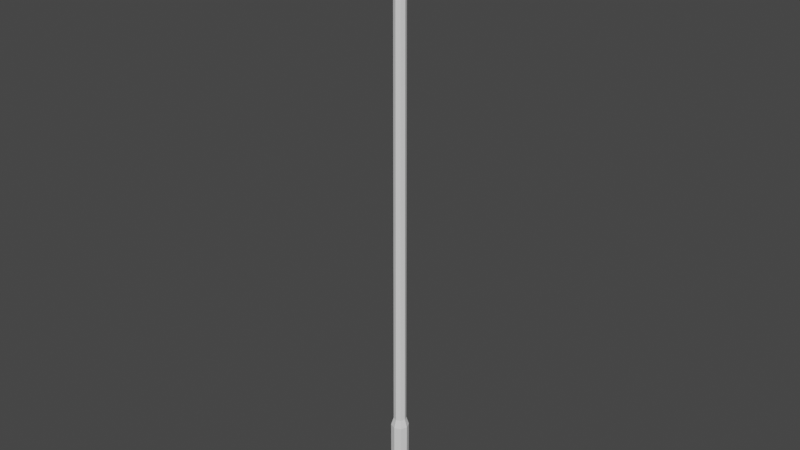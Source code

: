 # Source: large_street_lamp.blend  (saved by Blender 2.80.35; exported with 4.5.12 LTS)
import bpy
from mathutils import Matrix  # noqa: F401  (used for matrix-valued properties, if any)

bpy.ops.wm.read_factory_settings(use_empty=True)
scene = bpy.context.scene
scene.name = 'Scene'

# ---- collections
col_collection = bpy.data.collections.new('Collection'); scene.collection.children.link(col_collection)

# ---- world
world_world = bpy.data.worlds.new('World'); scene.world = world_world
world_world.color = (0.05088, 0.05088, 0.05088)
world_world.use_sun_shadow = False
world_world.sun_shadow_jitter_overblur = 0.0

# ---- meshes
me_cylinder_001 = bpy.data.meshes.new('Cylinder.001')
me_cylinder_001.from_pydata([(-4.081e-08, 0.2176, 0.0), (-4.081e-08, 0.2176, 1.6), (0.1539, 0.1539, 0.0), (0.1539, 0.1539, 1.6), (0.2176, -3.682e-09, 0.0), (0.2176, -3.682e-09, 1.6), (0.1539, -0.1539, 0.0), (0.1539, -0.1539, 1.6), (-5.983e-08, -0.2176, 0.0), (-5.983e-08, -0.2176, 1.6), (-4.626e-08, 0.1545, 1.803), (0.1093, 0.1093, 1.803), (0.1545, 8.54e-11, 1.803), (0.1093, -0.1093, 1.803), (-5.976e-08, -0.1545, 1.803), (0.0, 0.1425, 13.56), (0.09617, 0.1008, 13.53), (0.136, 5.663e-09, 13.52), (0.09617, -0.1008, 13.53), (0.0, -0.1425, 13.56), (0.236, 0.1425, 13.9), (0.2819, 0.1008, 13.81), (0.3009, -2.024e-08, 13.77), (0.2819, -0.1008, 13.81), (0.236, -0.1425, 13.9), (0.1902, -0.1008, 13.99), (0.1712, -4.216e-08, 14.03), (0.1902, 0.1008, 13.99), (2.235, 0.1184, 14.0), (2.243, 0.08374, 13.92), (2.246, 5.81e-09, 13.88), (2.243, -0.08374, 13.92), (2.235, -0.1184, 14.0), (2.227, -0.08374, 14.08), (2.224, -1.106e-08, 14.12), (2.227, 0.08374, 14.08), (2.054, -0.1419, 13.83), (2.054, 0.1419, 13.83), (2.817, -0.196, 13.92), (2.817, 0.196, 13.92), (2.126, 0.196, 13.84), (2.126, -0.196, 13.84), (2.067, -0.126, 14.12), (2.027, -0.1419, 14.07), (2.067, 0.126, 14.12), (2.027, 0.1419, 14.07), (2.74, -0.1469, 14.2), (2.79, -0.196, 14.16), (2.74, 0.1469, 14.2), (2.79, 0.196, 14.16), (2.099, 0.196, 14.08), (2.094, 0.1467, 14.12), (2.099, -0.196, 14.08), (2.094, -0.1467, 14.12), (2.124, -0.196, 13.86), (2.052, -0.1419, 13.85), (2.052, 0.1419, 13.85), (2.124, 0.196, 13.86), (2.814, 0.196, 13.94), (2.814, -0.196, 13.94), (2.039, 0.1528, 13.83), (2.039, -0.1528, 13.83), (2.115, 0.2112, 13.84), (2.844, -0.2112, 13.92), (2.844, 0.2112, 13.92), (2.115, -0.2112, 13.84), (2.037, -0.1528, 13.85), (2.037, 0.1528, 13.85), (2.112, 0.2112, 13.86), (2.842, -0.2112, 13.94), (2.112, -0.2112, 13.86), (2.842, 0.2112, 13.94), (2.824, -0.196, 13.86), (2.799, -0.1789, 13.81), (2.799, 0.1789, 13.81), (2.824, 0.196, 13.86), (2.133, -0.196, 13.78), (2.169, -0.1789, 13.74), (2.169, 0.1789, 13.74), (2.133, 0.196, 13.78), (2.718, -0.1301, 13.75), (2.66, -0.08314, 13.73), (2.66, 0.08314, 13.73), (2.718, 0.1301, 13.75), (2.26, -0.1301, 13.7), (2.321, -0.08314, 13.69), (2.321, 0.08314, 13.69), (2.26, 0.1301, 13.7), (0.0, -0.1265, 13.99), (0.0, -4.216e-08, 14.03), (0.0, 0.1321, 13.99)], [], [(0, 1, 3, 2), (2, 3, 5, 4), (4, 5, 7, 6), (6, 7, 9, 8), (7, 13, 14, 9), (3, 11, 12, 5), (1, 10, 11, 3), (5, 12, 13, 7), (13, 18, 19, 14), (11, 16, 17, 12), (12, 17, 18, 13), (10, 15, 16, 11), (19, 18, 23, 24), (17, 16, 21, 22), (18, 17, 22, 23), (16, 15, 20, 21), (23, 22, 30, 31), (21, 20, 28, 29), (20, 27, 35, 28), (26, 25, 33, 34), (24, 23, 31, 32), (22, 21, 29, 30), (27, 26, 34, 35), (25, 24, 32, 33), (51, 44, 42, 53), (59, 47, 52, 54), (55, 43, 45, 56), (78, 74, 83, 87), (56, 45, 50, 57), (58, 49, 47, 59), (37, 40, 41, 36), (57, 50, 49, 58), (48, 51, 53, 46), (42, 44, 45, 43), (51, 48, 49, 50), (48, 46, 47, 49), (53, 42, 43, 52), (44, 51, 50, 45), (46, 53, 52, 47), (54, 52, 43, 55), (56, 57, 68, 67), (37, 36, 61, 60), (41, 38, 63, 65), (58, 59, 69, 71), (59, 54, 70, 69), (38, 39, 64, 63), (65, 70, 66, 61), (62, 68, 71, 64), (64, 71, 69, 63), (60, 67, 68, 62), (61, 66, 67, 60), (63, 69, 70, 65), (54, 55, 66, 70), (39, 40, 62, 64), (40, 37, 60, 62), (55, 56, 67, 66), (36, 41, 65, 61), (57, 58, 71, 68), (38, 41, 76, 72), (86, 82, 81, 85), (77, 78, 87, 84), (73, 77, 84, 80), (40, 39, 75, 79), (39, 38, 72, 75), (41, 40, 79, 76), (73, 74, 75, 72), (77, 73, 72, 76), (74, 78, 79, 75), (78, 77, 76, 79), (81, 82, 83, 80), (85, 81, 80, 84), (82, 86, 87, 83), (86, 85, 84, 87), (74, 73, 80, 83), (25, 26, 89, 88), (26, 27, 90, 89), (27, 20, 15, 90), (88, 19, 24, 25)])
_uv = me_cylinder_001.uv_layers.new(name='UVMap')
_uv.uv.foreach_set('vector', [1.0, 0.5, 1.0, 0.9, 0.875, 0.9, 0.875, 0.5, 0.875, 0.5, 0.875, 0.9, 0.75, 0.9, 0.75, 0.5, 0.75, 0.5, 0.75, 0.9, 0.625, 0.9, 0.625, 0.5, 0.625, 0.5, 0.625, 0.9, 0.5, 0.9, 0.5, 0.5, 0.625, 0.9, 0.625, 0.9, 0.5, 0.9, 0.5, 0.9, 0.875, 0.9, 0.875, 0.9, 0.75, 0.9, 0.75, 0.9, 1.0, 0.9, 1.0, 0.9, 0.875, 0.9, 0.875, 0.9, 0.75, 0.9, 0.75, 0.9, 0.625, 0.9, 0.625, 0.9, 0.625, 0.9, 0.625, 0.9, 0.5, 0.9, 0.5, 0.9, 0.875, 0.9, 0.875, 0.9, 0.75, 0.9, 0.75, 0.9, 0.75, 0.9, 0.75, 0.9, 0.625, 0.9, 0.625, 0.9, 1.0, 0.9, 1.0, 0.9, 0.875, 0.9, 0.875, 0.9, 0.5, 0.9, 0.625, 0.9, 0.625, 0.9, 0.5, 0.9, 0.75, 0.9, 0.875, 0.9, 0.875, 0.9, 0.75, 0.9, 0.625, 0.9, 0.75, 0.9, 0.75, 0.9, 0.625, 0.9, 0.875, 0.9, 1.0, 0.9, 1.0, 0.9, 0.875, 0.9, 0.625, 0.9, 0.75, 0.9, 0.75, 0.9, 0.625, 0.9, 0.875, 0.9, 1.0, 0.9, 1.0, 0.9, 0.875, 0.9, 0.25, 0.49, 0.08029, 0.4197, 0.08029, 0.4197, 0.25, 0.49, 0.25, 0.9, 0.375, 0.9, 0.375, 0.9, 0.25, 0.9, 0.5, 0.9, 0.625, 0.9, 0.625, 0.9, 0.5, 0.9, 0.75, 0.9, 0.875, 0.9, 0.875, 0.9, 0.75, 0.9, 0.08029, 0.4197, 0.01, 0.25, 0.01, 0.25, 0.08029, 0.4197, 0.375, 0.9, 0.5, 0.9, 0.5, 0.9, 0.375, 0.9, 0.8502, 0.5314, 0.8596, 0.5341, 0.8596, 0.7159, 0.8502, 0.7186, 0.3916, 0.75, 0.5853, 0.75, 0.5853, 0.9752, 0.3916, 0.9752, 0.3916, 0.0, 0.5853, 0.0, 0.5853, 0.25, 0.3916, 0.25, 0.1498, 0.5, 0.375, 0.5, 0.375, 0.5, 0.1498, 0.5, 0.3916, 0.25, 0.5853, 0.25, 0.5853, 0.2748, 0.3916, 0.2748, 0.3916, 0.5, 0.5853, 0.5, 0.5853, 0.75, 0.3916, 0.75, 0.125, 0.5, 0.1498, 0.5, 0.1498, 0.75, 0.125, 0.75, 0.3916, 0.2748, 0.5853, 0.2748, 0.5853, 0.5, 0.3916, 0.5, 0.6396, 0.5313, 0.8502, 0.5314, 0.8502, 0.7186, 0.6396, 0.7187, 0.8596, 0.7159, 0.8596, 0.5341, 0.875, 0.5, 0.875, 0.75, 0.8502, 0.5314, 0.6396, 0.5313, 0.625, 0.5, 0.8502, 0.5, 0.6396, 0.5313, 0.6396, 0.7187, 0.5853, 0.75, 0.5853, 0.5, 0.8502, 0.7186, 0.8596, 0.7159, 0.875, 0.75, 0.8502, 0.75, 0.8596, 0.5341, 0.8502, 0.5314, 0.8502, 0.5, 0.875, 0.5, 0.6396, 0.7187, 0.8502, 0.7186, 0.8502, 0.75, 0.625, 0.75, 0.3916, 0.9752, 0.5853, 0.9752, 0.5853, 1.0, 0.3916, 1.0, 0.3916, 0.25, 0.3916, 0.2748, 0.3916, 0.2748, 0.3916, 0.25, 0.125, 0.5, 0.125, 0.75, 0.125, 0.75, 0.125, 0.5, 0.1498, 0.75, 0.375, 0.75, 0.375, 0.75, 0.1498, 0.75, 0.3916, 0.5, 0.3916, 0.75, 0.3916, 0.75, 0.3916, 0.5, 0.3916, 0.75, 0.3916, 0.9752, 0.3916, 0.9752, 0.3916, 0.75, 0.375, 0.75, 0.375, 0.5, 0.375, 0.5, 0.375, 0.75, 0.375, 0.9752, 0.3916, 0.9752, 0.3916, 1.0, 0.375, 1.0, 0.375, 0.2748, 0.3916, 0.2748, 0.3916, 0.5, 0.375, 0.5, 0.375, 0.5, 0.3916, 0.5, 0.3916, 0.75, 0.375, 0.75, 0.375, 0.25, 0.3916, 0.25, 0.3916, 0.2748, 0.375, 0.2748, 0.375, 0.0, 0.3916, 0.0, 0.3916, 0.25, 0.375, 0.25, 0.375, 0.75, 0.3916, 0.75, 0.3916, 0.9752, 0.375, 0.9752, 0.3916, 0.9752, 0.3916, 1.0, 0.3916, 1.0, 0.3916, 0.9752, 0.375, 0.5, 0.1498, 0.5, 0.1498, 0.5, 0.375, 0.5, 0.1498, 0.5, 0.125, 0.5, 0.125, 0.5, 0.1498, 0.5, 0.3916, 0.0, 0.3916, 0.25, 0.3916, 0.25, 0.3916, 0.0, 0.125, 0.75, 0.1498, 0.75, 0.1498, 0.75, 0.125, 0.75, 0.3916, 0.2748, 0.3916, 0.5, 0.3916, 0.5, 0.3916, 0.2748, 0.375, 0.75, 0.1498, 0.75, 0.1498, 0.75, 0.375, 0.75, 0.1665, 0.533, 0.3582, 0.533, 0.3582, 0.717, 0.1665, 0.717, 0.1498, 0.75, 0.1498, 0.5, 0.1498, 0.5, 0.1498, 0.75, 0.375, 0.75, 0.1498, 0.75, 0.1498, 0.75, 0.375, 0.75, 0.1498, 0.5, 0.375, 0.5, 0.375, 0.5, 0.1498, 0.5, 0.375, 0.5, 0.375, 0.75, 0.375, 0.75, 0.375, 0.5, 0.1498, 0.75, 0.1498, 0.5, 0.1498, 0.5, 0.1498, 0.75, 0.375, 0.75, 0.375, 0.5, 0.375, 0.5, 0.375, 0.75, 0.1498, 0.75, 0.375, 0.75, 0.375, 0.75, 0.1498, 0.75, 0.375, 0.5, 0.1498, 0.5, 0.1498, 0.5, 0.375, 0.5, 0.1498, 0.5, 0.1498, 0.75, 0.1498, 0.75, 0.1498, 0.5, 0.3582, 0.717, 0.3582, 0.533, 0.375, 0.5, 0.375, 0.75, 0.1665, 0.717, 0.3582, 0.717, 0.375, 0.75, 0.1498, 0.75, 0.3582, 0.533, 0.1665, 0.533, 0.1498, 0.5, 0.375, 0.5, 0.1665, 0.533, 0.1665, 0.717, 0.1498, 0.75, 0.1498, 0.5, 0.375, 0.5, 0.375, 0.75, 0.375, 0.75, 0.375, 0.5, 0.375, 0.9, 0.25, 0.9, 0.25, 0.9, 0.375, 0.9, 0.01, 0.25, 0.08029, 0.4197, 0.08029, 0.4197, 0.01, 0.25, 0.08029, 0.4197, 1.0, 0.9, 1.0, 0.9, 0.08029, 0.4197, 0.375, 0.9, 0.5, 0.9, 0.5, 0.9, 0.375, 0.9])
me_cylinder_001.use_remesh_preserve_volume = False
me_cylinder_001.use_remesh_preserve_attributes = False
me_cylinder_001.use_mirror_vertex_groups = False
me_cylinder_001.update()

# ---- objects
ob_cylinder = bpy.data.objects.new('Cylinder', me_cylinder_001)

# ---- transforms, parenting, visibility, modifiers, constraints
ob_cylinder.location = (0.0, 0.0, 0.0)
ob_cylinder.lineart.crease_threshold = 0.0
_m = ob_cylinder.modifiers.new('Mirror', 'MIRROR')
_m.use_clip = True

# ---- collection membership
col_collection.objects.link(ob_cylinder)

# ---- scene / render settings (as saved in the file)
scene.frame_start = 1; scene.frame_end = 250; scene.frame_set(1)
scene.render.engine = 'BLENDER_EEVEE_NEXT'
scene.render.motion_blur_shutter = 1.0
scene.cycles.use_denoising = False
scene.cycles.samples = 128
scene.cycles.sampling_pattern = 'TABULATED_SOBOL'
scene.cycles.use_adaptive_sampling = False
scene.cycles.use_light_tree = False
scene.view_settings.view_transform = 'Filmic'
bpy.context.view_layer.update()

# ---- added for rendering (the .blend has no active camera and no usable light): camera, sun
cam_auto = bpy.data.cameras.new('AutoCamera')
cam_auto.lens = 50.0
cam_auto.sensor_width = 36.0
cam_auto.clip_end = 1000.0
ob_auto_camera = bpy.data.objects.new('AutoCamera', cam_auto)
scene.collection.objects.link(ob_auto_camera)
ob_auto_camera.location = (14.1549, -16.9859, 18.4217)
ob_auto_camera.rotation_euler = (1.09748, -7.21219e-08, 0.694738)
scene.camera = ob_auto_camera
light_auto_sun = bpy.data.lights.new('AutoSun', 'SUN')
light_auto_sun.energy = 3.0
light_auto_sun.angle = 0.0523599
ob_auto_sun = bpy.data.objects.new('AutoSun', light_auto_sun)
scene.collection.objects.link(ob_auto_sun)
ob_auto_sun.rotation_euler = (0.872665, 0.174533, 0.523599)
bpy.context.view_layer.update()
